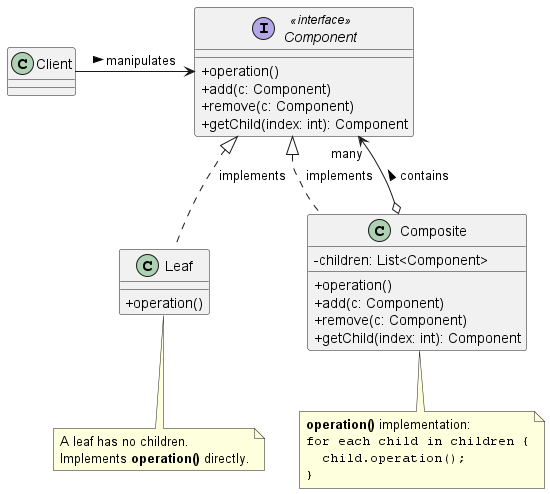

The diagram above was rendered by PlantUML. Its source (embedded in the PNG):
@startuml
skinparam classAttributeIconSize 0
skinparam maxMessageSize 150

' Component: Defines the uniform interface
interface Component <<interface>> {
  + operation()
  + add(c: Component)
  + remove(c: Component)
  + getChild(index: int): Component
}

' Leaf: Represents individual objects with no children
class Leaf {
  + operation()
}

' Composite: Represents containers that hold other components
class Composite {
  - children: List<Component>
  + operation()
  + add(c: Component)
  + remove(c: Component)
  + getChild(index: int): Component
}

' Client: Interacts with the Component interface
class Client {
}

' Relationships
Client -right-> Component : " manipulates >"
Component <|.. Leaf : " implements"
Component <|.. Composite : " implements"
Composite o--> "many" Component : " contains >"

' Notes for operational logic
note bottom of Composite
  **operation()** implementation:
  ""for each child in children {""
  ""  child.operation();""
  ""}""
end note

note bottom of Leaf
  A leaf has no children.
  Implements **operation()** directly.
end note
@enduml